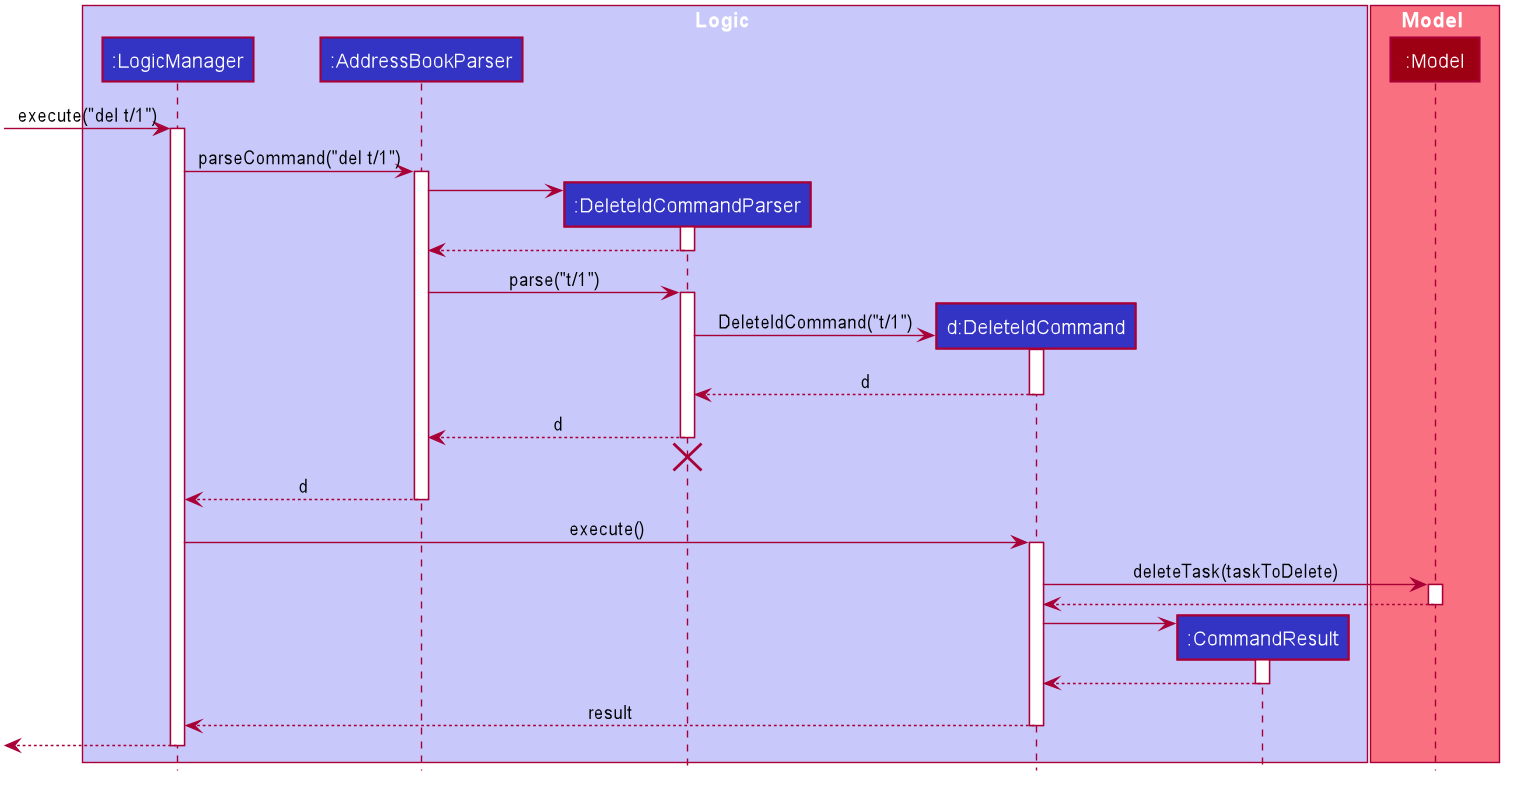

The diagram above was rendered by PlantUML. Its source (embedded in the PNG):
@startuml









skinparam BackgroundColor #FFFFFFF

skinparam Shadowing false

skinparam Class {
    FontColor #FFFFFF
    BorderThickness 1
    BorderColor #FFFFFF
    StereotypeFontColor #FFFFFF
    FontName Arial
}


skinparam Actor {
    BorderColor #000000
    Color #000000
    FontName Arial
}

skinparam Sequence {
    MessageAlign center
    BoxFontSize 15
    BoxPadding 0
    BoxFontColor #FFFFFF
    FontName Arial
}


skinparam Participant {
    FontColor #FFFFFFF
    Padding 20
}

skinparam MinClassWidth 50
skinparam ParticipantPadding 10
skinparam Shadowing false
skinparam DefaultTextAlignment center
skinparam packageStyle Rectangle

hide footbox
hide members
hide circle

box Logic #C8C8FA
participant ":LogicManager" as LogicManager #3333C4
participant ":AddressBookParser" as AddressBookParser #3333C4
participant ":DeleteIdCommandParser" as DeleteIdCommandParser #3333C4
participant "d:DeleteIdCommand" as DeleteIdCommand #3333C4
participant ":CommandResult" as CommandResult #3333C4
end box

box Model #F97181
participant ":Model" as Model #9D0012
end box

[-> LogicManager : execute("del t/1")
activate LogicManager

LogicManager -> AddressBookParser : parseCommand("del t/1")
activate AddressBookParser

create DeleteIdCommandParser
AddressBookParser -> DeleteIdCommandParser
activate DeleteIdCommandParser

DeleteIdCommandParser --> AddressBookParser
deactivate DeleteIdCommandParser

AddressBookParser -> DeleteIdCommandParser : parse("t/1")
activate DeleteIdCommandParser

create DeleteIdCommand
DeleteIdCommandParser -> DeleteIdCommand : DeleteIdCommand("t/1")
activate DeleteIdCommand

DeleteIdCommand --> DeleteIdCommandParser : d
deactivate DeleteIdCommand

DeleteIdCommandParser --> AddressBookParser : d
deactivate DeleteIdCommandParser
DeleteIdCommandParser -[hidden]-> AddressBookParser
destroy DeleteIdCommandParser

AddressBookParser --> LogicManager : d
deactivate AddressBookParser

LogicManager -> DeleteIdCommand : execute()
activate DeleteIdCommand

DeleteIdCommand -> Model : deleteTask(taskToDelete)
activate Model

Model --> DeleteIdCommand
deactivate Model

create CommandResult
DeleteIdCommand -> CommandResult
activate CommandResult

CommandResult --> DeleteIdCommand
deactivate CommandResult

DeleteIdCommand --> LogicManager : result
deactivate DeleteIdCommand

[<--LogicManager
deactivate LogicManager
@enduml